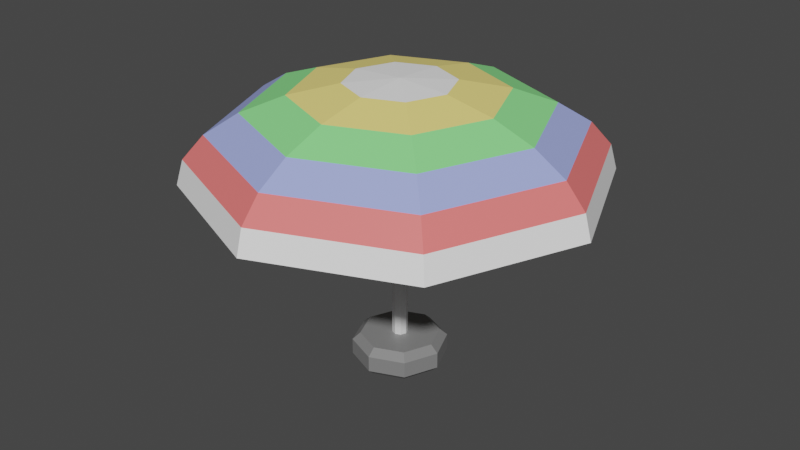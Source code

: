 # Source: plaj_emsiyesi.blend  (saved by Blender 2.82.7; exported with 4.5.12 LTS)
import bpy
from mathutils import Matrix  # noqa: F401  (used for matrix-valued properties, if any)

bpy.ops.wm.read_factory_settings(use_empty=True)
scene = bpy.context.scene
scene.name = 'Scene'

# ---- collections
col_collection = bpy.data.collections.new('Collection'); scene.collection.children.link(col_collection)

# ---- materials (node trees are filled in below, after node groups)
mat_ubuk = bpy.data.materials.new('çubuk')
mat_ubuk.use_transparent_shadow = False
mat_lambert1 = bpy.data.materials.new('lambert1')
mat_lambert1.use_transparent_shadow = False
mat_lambert1.diffuse_color = (0.5, 0.5, 0.5, 1.0)
mat_lambert1.roughness = 0.5528
mat_material_001 = bpy.data.materials.new('Material.001')
mat_material_001.use_transparent_shadow = False
mat_beyaz = bpy.data.materials.new('beyaz')
mat_beyaz.use_transparent_shadow = False
mat_k_rm_z = bpy.data.materials.new('kırmızı')
mat_k_rm_z.use_transparent_shadow = False
mat_mavi = bpy.data.materials.new('mavi')
mat_mavi.use_transparent_shadow = False
mat_ye_il = bpy.data.materials.new('yeşil')
mat_ye_il.use_transparent_shadow = False
mat_sar = bpy.data.materials.new('sarı')
mat_sar.use_transparent_shadow = False

# ---- material node trees
mat_ubuk.use_nodes = True; mat_ubuk.node_tree.nodes.clear()
_N = mat_ubuk.node_tree.nodes; _L = mat_ubuk.node_tree.links
n0 = _N.new('ShaderNodeOutputMaterial'); n0.name = 'Material Output'; n0.location = (300, 300)
n1 = _N.new('ShaderNodeBsdfPrincipled'); n1.name = 'Principled BSDF'; n1.location = (10, 300)
n1.distribution = 'GGX'
n1.subsurface_method = 'BURLEY'
n1.inputs[0].default_value = (1.0, 1.0, 1.0, 1.0)
n1.inputs[1].default_value = 0.3387
n1.inputs[3].default_value = 1.45
n1.inputs[27].default_value = (0.0, 0.0, 0.0, 1.0)
n1.inputs[28].default_value = 1.0
_L.new(n1.outputs[0], n0.inputs[0])
n0.is_active_output = True
mat_lambert1.use_nodes = True; mat_lambert1.node_tree.nodes.clear()
_N = mat_lambert1.node_tree.nodes; _L = mat_lambert1.node_tree.links
n0 = _N.new('ShaderNodeOutputMaterial'); n0.name = 'Material Output'; n0.location = (300, 300)
n1 = _N.new('ShaderNodeBsdfPrincipled'); n1.name = 'Principled BSDF'; n1.location = (10, 300)
n1.distribution = 'GGX'
n1.subsurface_method = 'BURLEY'
n1.inputs[0].default_value = (0.5, 0.5, 0.5, 1.0)
n1.inputs[2].default_value = 0.5528
n1.inputs[3].default_value = 1.45
n1.inputs[27].default_value = (0.0, 0.0, 0.0, 1.0)
n1.inputs[28].default_value = 1.0
n2 = _N.new('ShaderNodeNormalMap'); n2.name = 'Normal Map'; n2.location = (-300, -300)
n2.label = 'Normal/Map'
_L.new(n1.outputs[0], n0.inputs[0])
_L.new(n2.outputs[0], n1.inputs[5])
n0.is_active_output = True
mat_material_001.use_nodes = True; mat_material_001.node_tree.nodes.clear()
_N = mat_material_001.node_tree.nodes; _L = mat_material_001.node_tree.links
n0 = _N.new('ShaderNodeOutputMaterial'); n0.name = 'Material Output'; n0.location = (300, 300)
n1 = _N.new('ShaderNodeBsdfPrincipled'); n1.name = 'Principled BSDF'; n1.location = (10, 300)
n1.distribution = 'GGX'
n1.subsurface_method = 'BURLEY'
n1.inputs[0].default_value = (0.2199, 0.2199, 0.2199, 1.0)
n1.inputs[3].default_value = 1.45
n1.inputs[27].default_value = (0.0, 0.0, 0.0, 1.0)
n1.inputs[28].default_value = 1.0
_L.new(n1.outputs[0], n0.inputs[0])
n0.is_active_output = True
mat_beyaz.use_nodes = True; mat_beyaz.node_tree.nodes.clear()
_N = mat_beyaz.node_tree.nodes; _L = mat_beyaz.node_tree.links
n0 = _N.new('ShaderNodeOutputMaterial'); n0.name = 'Material Output'; n0.location = (300, 300)
n1 = _N.new('ShaderNodeBsdfPrincipled'); n1.name = 'Principled BSDF'; n1.location = (10, 300)
n1.distribution = 'GGX'
n1.subsurface_method = 'BURLEY'
n1.inputs[0].default_value = (1.0, 1.0, 1.0, 1.0)
n1.inputs[3].default_value = 1.45
n1.inputs[27].default_value = (0.0, 0.0, 0.0, 1.0)
n1.inputs[28].default_value = 1.0
_L.new(n1.outputs[0], n0.inputs[0])
n0.is_active_output = True
mat_k_rm_z.use_nodes = True; mat_k_rm_z.node_tree.nodes.clear()
_N = mat_k_rm_z.node_tree.nodes; _L = mat_k_rm_z.node_tree.links
n0 = _N.new('ShaderNodeOutputMaterial'); n0.name = 'Material Output'; n0.location = (300, 300)
n1 = _N.new('ShaderNodeBsdfPrincipled'); n1.name = 'Principled BSDF'; n1.location = (10, 300)
n1.distribution = 'GGX'
n1.subsurface_method = 'BURLEY'
n1.inputs[0].default_value = (1.0, 0.1892, 0.1822, 1.0)
n1.inputs[3].default_value = 1.45
n1.inputs[27].default_value = (0.0, 0.0, 0.0, 1.0)
n1.inputs[28].default_value = 1.0
_L.new(n1.outputs[0], n0.inputs[0])
n0.is_active_output = True
mat_mavi.use_nodes = True; mat_mavi.node_tree.nodes.clear()
_N = mat_mavi.node_tree.nodes; _L = mat_mavi.node_tree.links
n0 = _N.new('ShaderNodeOutputMaterial'); n0.name = 'Material Output'; n0.location = (300, 300)
n1 = _N.new('ShaderNodeBsdfPrincipled'); n1.name = 'Principled BSDF'; n1.location = (10, 300)
n1.distribution = 'GGX'
n1.subsurface_method = 'BURLEY'
n1.inputs[0].default_value = (0.3697, 0.4356, 0.9035, 1.0)
n1.inputs[3].default_value = 1.45
n1.inputs[27].default_value = (0.0, 0.0, 0.0, 1.0)
n1.inputs[28].default_value = 1.0
_L.new(n1.outputs[0], n0.inputs[0])
n0.is_active_output = True
mat_ye_il.use_nodes = True; mat_ye_il.node_tree.nodes.clear()
_N = mat_ye_il.node_tree.nodes; _L = mat_ye_il.node_tree.links
n0 = _N.new('ShaderNodeOutputMaterial'); n0.name = 'Material Output'; n0.location = (300, 300)
n1 = _N.new('ShaderNodeBsdfPrincipled'); n1.name = 'Principled BSDF'; n1.location = (10, 300)
n1.distribution = 'GGX'
n1.subsurface_method = 'BURLEY'
n1.inputs[0].default_value = (0.2733, 0.9035, 0.2747, 1.0)
n1.inputs[3].default_value = 1.45
n1.inputs[27].default_value = (0.0, 0.0, 0.0, 1.0)
n1.inputs[28].default_value = 1.0
_L.new(n1.outputs[0], n0.inputs[0])
n0.is_active_output = True
mat_sar.use_nodes = True; mat_sar.node_tree.nodes.clear()
_N = mat_sar.node_tree.nodes; _L = mat_sar.node_tree.links
n0 = _N.new('ShaderNodeOutputMaterial'); n0.name = 'Material Output'; n0.location = (300, 300)
n1 = _N.new('ShaderNodeBsdfPrincipled'); n1.name = 'Principled BSDF'; n1.location = (10, 300)
n1.distribution = 'GGX'
n1.subsurface_method = 'BURLEY'
n1.inputs[0].default_value = (1.0, 0.8147, 0.2361, 1.0)
n1.inputs[3].default_value = 1.45
n1.inputs[27].default_value = (0.0, 0.0, 0.0, 1.0)
n1.inputs[28].default_value = 1.0
_L.new(n1.outputs[0], n0.inputs[0])
n0.is_active_output = True

# ---- world
world_world = bpy.data.worlds.new('World'); scene.world = world_world
world_world.use_nodes = True; world_world.node_tree.nodes.clear()
_N = world_world.node_tree.nodes; _L = world_world.node_tree.links
n0 = _N.new('ShaderNodeOutputWorld'); n0.name = 'World Output'; n0.location = (300, 300)
n1 = _N.new('ShaderNodeBackground'); n1.name = 'Background'; n1.location = (10, 300)
n1.inputs[0].default_value = (0.05088, 0.05088, 0.05088, 1.0)
_L.new(n1.outputs[0], n0.inputs[0])
n0.is_active_output = True
world_world.color = (0.05088, 0.05088, 0.05088)
world_world.use_sun_shadow = False
world_world.sun_shadow_jitter_overblur = 0.0

# ---- meshes
me_mesh = bpy.data.meshes.new('Mesh')
me_mesh.from_pydata([(0.4598, -1.0, -0.4598), (0.0, -1.0, -0.6503), (-0.4598, -1.0, -0.4598), (-0.6503, -1.0, 0.0), (-0.4598, -1.0, 0.4598), (2.873e-08, -1.0, 0.6503), (0.4598, -1.0, 0.4598), (0.6503, -1.0, 1.436e-08), (0.4598, 1.454, -0.4598), (0.0, 1.454, -0.6503), (-0.4598, 1.454, -0.4598), (-0.6503, 1.454, 0.0), (-0.4598, 1.454, 0.4598), (2.873e-08, 1.454, 0.6503), (0.4598, 1.454, 0.4598), (0.6503, 1.454, 1.436e-08), (0.0, -1.0, 0.0), (0.0, 1.454, 0.0)], [], [(0, 1, 9, 8), (1, 2, 10, 9), (2, 3, 11, 10), (3, 4, 12, 11), (4, 5, 13, 12), (5, 6, 14, 13), (6, 7, 15, 14), (7, 0, 8, 15), (1, 0, 16), (2, 1, 16), (3, 2, 16), (4, 3, 16), (5, 4, 16), (6, 5, 16), (7, 6, 16), (0, 7, 16), (8, 9, 17), (9, 10, 17), (10, 11, 17), (11, 12, 17), (12, 13, 17), (13, 14, 17), (14, 15, 17), (15, 8, 17)])
me_mesh.polygons.foreach_set('use_smooth', [True] * 24)
_k = set([(0, 1), (0, 7), (0, 8), (1, 2), (1, 9), (2, 3), (2, 10), (3, 4), (3, 11), (4, 5), (4, 12), (5, 6), (5, 13), (6, 7), (6, 14), (7, 15), (8, 9), (8, 15), (9, 10), (10, 11), (11, 12), (12, 13), (13, 14), (14, 15)])
me_mesh.attributes.new('sharp_edge', 'BOOLEAN', 'EDGE').data.foreach_set('value', [ (min(e.vertices), max(e.vertices)) in _k for e in me_mesh.edges])
_uv = me_mesh.uv_layers.new(name='map1')
_uv.uv.foreach_set('vector', [0.375, 0.3125, 0.4062, 0.3125, 0.4062, 0.6884, 0.375, 0.6884, 0.4062, 0.3125, 0.4375, 0.3125, 0.4375, 0.6884, 0.4062, 0.6884, 0.4375, 0.3125, 0.4688, 0.3125, 0.4688, 0.6884, 0.4375, 0.6884, 0.4688, 0.3125, 0.5, 0.3125, 0.5, 0.6884, 0.4688, 0.6884, 0.5, 0.3125, 0.5312, 0.3125, 0.5312, 0.6884, 0.5, 0.6884, 0.5312, 0.3125, 0.5625, 0.3125, 0.5625, 0.6884, 0.5312, 0.6884, 0.5625, 0.3125, 0.5938, 0.3125, 0.5938, 0.6884, 0.5625, 0.6884, 0.5938, 0.3125, 0.625, 0.3125, 0.625, 0.6884, 0.5938, 0.6884, 0.5, 1.49e-08, 0.6105, 0.04576, 0.5, 0.15, 0.3895, 0.04576, 0.5, 1.49e-08, 0.5, 0.15, 0.3438, 0.1562, 0.3895, 0.04576, 0.5, 0.15, 0.3895, 0.2667, 0.3438, 0.1562, 0.5, 0.15, 0.5, 0.3125, 0.3895, 0.2667, 0.5, 0.15, 0.6105, 0.2667, 0.5, 0.3125, 0.5, 0.15, 0.6562, 0.1562, 0.6105, 0.2667, 0.5, 0.15, 0.6105, 0.04576, 0.6562, 0.1562, 0.5, 0.15, 0.6105, 0.9542, 0.5, 1.0, 0.5, 0.8375, 0.5, 1.0, 0.3895, 0.9542, 0.5, 0.8375, 0.3895, 0.9542, 0.3438, 0.8438, 0.5, 0.8375, 0.3438, 0.8438, 0.3895, 0.7333, 0.5, 0.8375, 0.3895, 0.7333, 0.5, 0.6875, 0.5, 0.8375, 0.5, 0.6875, 0.6105, 0.7333, 0.5, 0.8375, 0.6105, 0.7333, 0.6562, 0.8438, 0.5, 0.8375, 0.6562, 0.8438, 0.6105, 0.9542, 0.5, 0.8375])
me_mesh.materials.append(mat_ubuk)
me_mesh.use_remesh_fix_poles = True
me_mesh.use_remesh_preserve_attributes = False
me_mesh.use_mirror_vertex_groups = False
me_mesh.update()
me_mesh.normals_split_custom_set([tuple(v) for v in zip(*[iter([0.3827, 0.0, -0.9239, 0.3827, 0.0, -0.9239, 0.3827, 0.0, -0.9239, 0.3827, 0.0, -0.9239, -0.3827, 0.0, -0.9239, -0.3827, 0.0, -0.9239, -0.3827, 0.0, -0.9239, -0.3827, 0.0, -0.9239, -0.9239, 0.0, -0.3827, -0.9239, 0.0, -0.3827, -0.9239, 0.0, -0.3827, -0.9239, 0.0, -0.3827, -0.9239, 0.0, 0.3827, -0.9239, 0.0, 0.3827, -0.9239, 0.0, 0.3827, -0.9239, 0.0, 0.3827, -0.3827, 0.0, 0.9239, -0.3827, 0.0, 0.9239, -0.3827, 0.0, 0.9239, -0.3827, 0.0, 0.9239, 0.3827, 0.0, 0.9239, 0.3827, 0.0, 0.9239, 0.3827, 0.0, 0.9239, 0.3827, 0.0, 0.9239, 0.9239, 0.0, 0.3827, 0.9239, 0.0, 0.3827, 0.9239, 0.0, 0.3827, 0.9239, 0.0, 0.3827, 0.9239, 0.0, -0.3827, 0.9239, 0.0, -0.3827, 0.9239, 0.0, -0.3827, 0.9239, 0.0, -0.3827, 0.0, -1.0, 0.0, 0.0, -1.0, 0.0, 0.0, -1.0, 8.995e-10, 0.0, -1.0, 0.0, 0.0, -1.0, 0.0, 0.0, -1.0, 8.995e-10, 0.0, -1.0, 0.0, 0.0, -1.0, 0.0, 0.0, -1.0, 8.995e-10, 0.0, -1.0, 0.0, 0.0, -1.0, 0.0, 0.0, -1.0, 8.995e-10, 0.0, -1.0, 3.598e-09, 0.0, -1.0, 0.0, 0.0, -1.0, 8.995e-10, 0.0, -1.0, 3.598e-09, 0.0, -1.0, 3.598e-09, 0.0, -1.0, 8.995e-10, 0.0, -1.0, 0.0, 0.0, -1.0, 3.598e-09, 0.0, -1.0, 8.995e-10, 0.0, -1.0, 0.0, 0.0, -1.0, 0.0, 0.0, -1.0, 8.995e-10, 0.0, 1.0, -1.993e-07, 0.0, 1.0, 0.0, 0.0, 1.0, 3.492e-08, 0.0, 1.0, 0.0, 0.0, 1.0, 0.0, 0.0, 1.0, 3.492e-08, 0.0, 1.0, 0.0, 0.0, 1.0, 0.0, 0.0, 1.0, 3.492e-08, 0.0, 1.0, 0.0, 0.0, 1.0, 1.397e-07, 0.0, 1.0, 3.492e-08, 0.0, 1.0, 1.397e-07, 0.0, 1.0, 1.397e-07, 0.0, 1.0, 3.492e-08, 0.0, 1.0, 1.397e-07, 0.0, 1.0, 1.993e-07, 0.0, 1.0, 3.492e-08, 0.0, 1.0, 1.993e-07, 0.0, 1.0, 3.619e-14, 0.0, 1.0, 3.492e-08, 0.0, 1.0, 3.619e-14, 0.0, 1.0, -1.993e-07, 0.0, 1.0, 3.492e-08])] * 3)])
me_mesh_001 = bpy.data.meshes.new('Mesh.001')
me_mesh_001.from_pydata([(0.0, -1.0, 0.0), (0.0, 1.0, 0.0), (0.7071, 0.5001, -0.7071), (0.5903, 1.0, -0.5903), (0.0, 0.5001, -1.0), (0.0, 1.0, -0.8348), (-0.7071, 0.5001, -0.7071), (-0.5903, 1.0, -0.5903), (-1.0, 0.5001, 0.0), (-0.8348, 1.0, 0.0), (-0.7071, 0.5001, 0.7071), (-0.5903, 1.0, 0.5903), (0.0, 0.5001, 1.0), (9.704e-09, 1.0, 0.8348), (0.7071, 0.5001, 0.7071), (0.5903, 1.0, 0.5903), (1.0, 0.5001, 0.0), (0.8348, 1.0, 9.704e-09), (0.6195, -1.0, -0.6195), (0.7071, -0.625, -0.7071), (0.0, -1.0, -0.8761), (0.0, -0.625, -1.0), (-0.6195, -1.0, -0.6195), (-0.7071, -0.625, -0.7071), (-0.8761, -1.0, 0.0), (-1.0, -0.625, 0.0), (-0.6195, -1.0, 0.6195), (-0.7071, -0.625, 0.7071), (0.0, -1.0, 0.8761), (0.0, -0.625, 1.0), (0.6195, -1.0, 0.6195), (0.7071, -0.625, 0.7071), (0.8761, -1.0, 0.0), (1.0, -0.625, 0.0)], [], [(2, 3, 17, 16), (3, 2, 4, 5), (5, 4, 6, 7), (7, 6, 8, 9), (9, 8, 10, 11), (11, 10, 12, 13), (13, 12, 14, 15), (15, 14, 16, 17), (3, 5, 1), (5, 7, 1), (7, 9, 1), (9, 11, 1), (11, 13, 1), (13, 15, 1), (15, 17, 1), (17, 3, 1), (18, 19, 33, 32), (19, 18, 20, 21), (21, 20, 22, 23), (23, 22, 24, 25), (25, 24, 26, 27), (27, 26, 28, 29), (29, 28, 30, 31), (31, 30, 32, 33), (20, 18, 0), (22, 20, 0), (24, 22, 0), (26, 24, 0), (28, 26, 0), (30, 28, 0), (32, 30, 0), (18, 32, 0), (19, 21, 4, 2), (21, 23, 6, 4), (23, 25, 8, 6), (25, 27, 10, 8), (27, 29, 12, 10), (29, 31, 14, 12), (31, 33, 16, 14), (33, 19, 2, 16)])
me_mesh_001.polygons.foreach_set('use_smooth', [True] * 40)
me_mesh_001.polygons.foreach_set('material_index', [1, 1, 1, 1, 1, 1, 1, 1, 1, 1, 1, 1, 1, 1, 1, 1, 1, 1, 1, 1, 1, 1, 1, 1, 1, 1, 1, 1, 1, 1, 1, 1, 1, 1, 1, 1, 1, 1, 1, 1])
_k = set([(2, 3), (2, 4), (2, 16), (2, 19), (3, 5), (3, 17), (4, 5), (4, 6), (4, 21), (5, 7), (6, 7), (6, 8), (6, 23), (7, 9), (8, 9), (8, 10), (8, 25), (9, 11), (10, 11), (10, 12), (10, 27), (11, 13), (12, 13), (12, 14), (12, 29), (13, 15), (14, 15), (14, 16), (14, 31), (15, 17), (16, 17), (16, 33), (18, 19), (18, 20), (18, 32), (19, 21), (19, 33), (20, 21), (20, 22), (21, 23), (22, 23), (22, 24), (23, 25), (24, 25), (24, 26), (25, 27), (26, 27), (26, 28), (27, 29), (28, 29), (28, 30), (29, 31), (30, 31), (30, 32), (31, 33), (32, 33)])
me_mesh_001.attributes.new('sharp_edge', 'BOOLEAN', 'EDGE').data.foreach_set('value', [ (min(e.vertices), max(e.vertices)) in _k for e in me_mesh_001.edges])
_uv = me_mesh_001.uv_layers.new(name='map1')
_uv.uv.foreach_set('vector', [0.625, 0.5945, 0.6224, 0.6884, 0.5963, 0.6884, 0.5938, 0.5945, 0.3776, 0.6884, 0.375, 0.5945, 0.4062, 0.5945, 0.4037, 0.6884, 0.4088, 0.6884, 0.4062, 0.5945, 0.4375, 0.5945, 0.4349, 0.6884, 0.4401, 0.6884, 0.4375, 0.5945, 0.4688, 0.5945, 0.4662, 0.6884, 0.4713, 0.6884, 0.4688, 0.5945, 0.5, 0.5945, 0.4974, 0.6884, 0.5026, 0.6884, 0.5, 0.5945, 0.5312, 0.5945, 0.5287, 0.6884, 0.5338, 0.6884, 0.5312, 0.5945, 0.5625, 0.5945, 0.5599, 0.6884, 0.5651, 0.6884, 0.5625, 0.5945, 0.5938, 0.5945, 0.5912, 0.6884, 0.5922, 0.935, 0.5, 0.9732, 0.5, 0.8375, 0.5, 0.9732, 0.4078, 0.935, 0.5, 0.8375, 0.4078, 0.935, 0.3696, 0.8427, 0.5, 0.8375, 0.3696, 0.8427, 0.4078, 0.7505, 0.5, 0.8375, 0.4078, 0.7505, 0.5, 0.7123, 0.5, 0.8375, 0.5, 0.7123, 0.5922, 0.7505, 0.5, 0.8375, 0.5922, 0.7505, 0.6304, 0.8427, 0.5, 0.8375, 0.6304, 0.8427, 0.5922, 0.935, 0.5, 0.8375, 0.5968, 0.05868, 0.6105, 0.04576, 0.6562, 0.1562, 0.6369, 0.1555, 0.6105, 0.04576, 0.5968, 0.05868, 0.5, 0.01858, 0.5, 1.49e-08, 0.5, 1.49e-08, 0.5, 0.01858, 0.4032, 0.05868, 0.3895, 0.04576, 0.3895, 0.04576, 0.4032, 0.05868, 0.3631, 0.1555, 0.3438, 0.1562, 0.3438, 0.1562, 0.3631, 0.1555, 0.4032, 0.2523, 0.3895, 0.2667, 0.3895, 0.2667, 0.4032, 0.2523, 0.5, 0.2924, 0.5, 0.3125, 0.5, 0.3125, 0.5, 0.2924, 0.5968, 0.2523, 0.6105, 0.2667, 0.6105, 0.2667, 0.5968, 0.2523, 0.6369, 0.1555, 0.6562, 0.1562, 0.5, 0.01858, 0.5968, 0.05868, 0.5, 0.15, 0.4032, 0.05868, 0.5, 0.01858, 0.5, 0.15, 0.3631, 0.1555, 0.4032, 0.05868, 0.5, 0.15, 0.4032, 0.2523, 0.3631, 0.1555, 0.5, 0.15, 0.5, 0.2924, 0.4032, 0.2523, 0.5, 0.15, 0.5968, 0.2523, 0.5, 0.2924, 0.5, 0.15, 0.6369, 0.1555, 0.5968, 0.2523, 0.5, 0.15, 0.5968, 0.05868, 0.6369, 0.1555, 0.5, 0.15, 0.375, 0.383, 0.4062, 0.383, 0.4062, 0.5945, 0.375, 0.5945, 0.4062, 0.383, 0.4375, 0.383, 0.4375, 0.5945, 0.4062, 0.5945, 0.4375, 0.383, 0.4688, 0.383, 0.4688, 0.5945, 0.4375, 0.5945, 0.4688, 0.383, 0.5, 0.383, 0.5, 0.5945, 0.4688, 0.5945, 0.5, 0.383, 0.5312, 0.383, 0.5312, 0.5945, 0.5, 0.5945, 0.5312, 0.383, 0.5625, 0.383, 0.5625, 0.5945, 0.5312, 0.5945, 0.5625, 0.383, 0.5938, 0.383, 0.5938, 0.5945, 0.5625, 0.5945, 0.5938, 0.383, 0.625, 0.383, 0.625, 0.5945, 0.5938, 0.5945])
me_mesh_001.materials.append(mat_lambert1)
me_mesh_001.materials.append(mat_material_001)
me_mesh_001.use_remesh_fix_poles = True
me_mesh_001.use_remesh_preserve_attributes = False
me_mesh_001.use_mirror_vertex_groups = False
me_mesh_001.update()
me_mesh_001.normals_split_custom_set([tuple(v) for v in zip(*[iter([0.8836, 0.2919, -0.366, 0.8836, 0.2919, -0.366, 0.8836, 0.2919, -0.366, 0.8836, 0.2919, -0.366, 0.366, 0.2919, -0.8836, 0.366, 0.2919, -0.8836, 0.366, 0.2919, -0.8836, 0.366, 0.2919, -0.8836, -0.366, 0.2919, -0.8836, -0.366, 0.2919, -0.8836, -0.366, 0.2919, -0.8836, -0.366, 0.2919, -0.8836, -0.8836, 0.2919, -0.366, -0.8836, 0.2919, -0.366, -0.8836, 0.2919, -0.366, -0.8836, 0.2919, -0.366, -0.8836, 0.2919, 0.366, -0.8836, 0.2919, 0.366, -0.8836, 0.2919, 0.366, -0.8836, 0.2919, 0.366, -0.366, 0.2919, 0.8836, -0.366, 0.2919, 0.8836, -0.366, 0.2919, 0.8836, -0.366, 0.2919, 0.8836, 0.366, 0.2919, 0.8836, 0.366, 0.2919, 0.8836, 0.366, 0.2919, 0.8836, 0.366, 0.2919, 0.8836, 0.8836, 0.2919, 0.366, 0.8836, 0.2919, 0.366, 0.8836, 0.2919, 0.366, 0.8836, 0.2919, 0.366, 0.0, 1.0, 0.0, 0.0, 1.0, 0.0, 0.0, 1.0, 4.923e-09, 0.0, 1.0, 0.0, 0.0, 1.0, 0.0, 0.0, 1.0, 4.923e-09, 0.0, 1.0, 0.0, 0.0, 1.0, 0.0, 0.0, 1.0, 4.923e-09, 0.0, 1.0, 0.0, 0.0, 1.0, 1.969e-08, 0.0, 1.0, 4.923e-09, 0.0, 1.0, 1.969e-08, 0.0, 1.0, 1.969e-08, 0.0, 1.0, 4.923e-09, 0.0, 1.0, 1.969e-08, 0.0, 1.0, 0.0, 0.0, 1.0, 4.923e-09, 0.0, 1.0, 0.0, 0.0, 1.0, 0.0, 0.0, 1.0, 4.923e-09, 0.0, 1.0, 0.0, 0.0, 1.0, 0.0, 0.0, 1.0, 4.923e-09, 0.8836, -0.2919, -0.366, 0.8836, -0.2919, -0.366, 0.8836, -0.2919, -0.366, 0.8836, -0.2919, -0.366, 0.366, -0.2919, -0.8836, 0.366, -0.2919, -0.8836, 0.366, -0.2919, -0.8836, 0.366, -0.2919, -0.8836, -0.366, -0.2919, -0.8836, -0.366, -0.2919, -0.8836, -0.366, -0.2919, -0.8836, -0.366, -0.2919, -0.8836, -0.8836, -0.2919, -0.366, -0.8836, -0.2919, -0.366, -0.8836, -0.2919, -0.366, -0.8836, -0.2919, -0.366, -0.8836, -0.2919, 0.366, -0.8836, -0.2919, 0.366, -0.8836, -0.2919, 0.366, -0.8836, -0.2919, 0.366, -0.366, -0.2919, 0.8836, -0.366, -0.2919, 0.8836, -0.366, -0.2919, 0.8836, -0.366, -0.2919, 0.8836, 0.366, -0.2919, 0.8836, 0.366, -0.2919, 0.8836, 0.366, -0.2919, 0.8836, 0.366, -0.2919, 0.8836, 0.8836, -0.2919, 0.366, 0.8836, -0.2919, 0.366, 0.8836, -0.2919, 0.366, 0.8836, -0.2919, 0.366, 0.0, -1.0, 0.0, 0.0, -1.0, 0.0, 0.0, -1.0, 0.0, 0.0, -1.0, 0.0, 0.0, -1.0, 0.0, 0.0, -1.0, 0.0, 0.0, -1.0, 0.0, 0.0, -1.0, 0.0, 0.0, -1.0, 0.0, 0.0, -1.0, 0.0, 0.0, -1.0, 0.0, 0.0, -1.0, 0.0, 0.0, -1.0, 0.0, 0.0, -1.0, 0.0, 0.0, -1.0, 0.0, 0.0, -1.0, 0.0, 0.0, -1.0, 0.0, 0.0, -1.0, 0.0, 0.0, -1.0, 0.0, 0.0, -1.0, 0.0, 0.0, -1.0, 0.0, 0.0, -1.0, 0.0, 0.0, -1.0, 0.0, 0.0, -1.0, 0.0, 0.3827, 0.0, -0.9239, 0.3827, 0.0, -0.9239, 0.3827, 0.0, -0.9239, 0.3827, 0.0, -0.9239, -0.3827, 0.0, -0.9239, -0.3827, 0.0, -0.9239, -0.3827, 0.0, -0.9239, -0.3827, 0.0, -0.9239, -0.9239, 0.0, -0.3827, -0.9239, 0.0, -0.3827, -0.9239, 0.0, -0.3827, -0.9239, 0.0, -0.3827, -0.9239, 0.0, 0.3827, -0.9239, 0.0, 0.3827, -0.9239, 0.0, 0.3827, -0.9239, 0.0, 0.3827, -0.3827, 0.0, 0.9239, -0.3827, 0.0, 0.9239, -0.3827, 0.0, 0.9239, -0.3827, 0.0, 0.9239, 0.3827, 0.0, 0.9239, 0.3827, 0.0, 0.9239, 0.3827, 0.0, 0.9239, 0.3827, 0.0, 0.9239, 0.9239, 0.0, 0.3827, 0.9239, 0.0, 0.3827, 0.9239, 0.0, 0.3827, 0.9239, 0.0, 0.3827, 0.9239, 0.0, -0.3827, 0.9239, 0.0, -0.3827, 0.9239, 0.0, -0.3827, 0.9239, 0.0, -0.3827])] * 3)])
me_mesh_002 = bpy.data.meshes.new('Mesh.002')
me_mesh_002.from_pydata([(0.7071, 3.725e-09, -0.7071), (0.0, 3.725e-09, -1.0), (-0.7071, 3.725e-09, -0.7071), (-1.0, 3.725e-09, 0.0), (-0.7071, 3.725e-09, 0.7071), (0.0, 3.725e-09, 1.0), (0.7071, 3.725e-09, 0.7071), (1.0, 3.725e-09, 0.0), (0.683, 0.2588, -0.683), (0.0, 0.2588, -0.9659), (-0.683, 0.2588, -0.683), (-0.9659, 0.2588, 0.0), (-0.683, 0.2588, 0.683), (0.0, 0.2588, 0.9659), (0.683, 0.2588, 0.683), (0.9659, 0.2588, 0.0), (0.6124, 0.5, -0.6124), (0.0, 0.5, -0.866), (-0.6124, 0.5, -0.6124), (-0.866, 0.5, 0.0), (-0.6124, 0.5, 0.6124), (0.0, 0.5, 0.866), (0.6124, 0.5, 0.6124), (0.866, 0.5, 0.0), (0.5, 0.7071, -0.5), (0.0, 0.7071, -0.7071), (-0.5, 0.7071, -0.5), (-0.7071, 0.7071, 0.0), (-0.5, 0.7071, 0.5), (0.0, 0.7071, 0.7071), (0.5, 0.7071, 0.5), (0.7071, 0.7071, 0.0), (0.3536, 0.866, -0.3536), (0.0, 0.866, -0.5), (-0.3536, 0.866, -0.3536), (-0.5, 0.866, 0.0), (-0.3536, 0.866, 0.3536), (0.0, 0.866, 0.5), (0.3536, 0.866, 0.3536), (0.5, 0.866, 0.0), (0.183, 0.9659, -0.183), (0.0, 0.9659, -0.2588), (-0.183, 0.9659, -0.183), (-0.2588, 0.9659, 0.0), (-0.183, 0.9659, 0.183), (0.0, 0.9659, 0.2588), (0.183, 0.9659, 0.183), (0.2588, 0.9659, 0.0), (0.0, 1.0, 0.0)], [], [(0, 1, 9, 8), (1, 2, 10, 9), (2, 3, 11, 10), (3, 4, 12, 11), (4, 5, 13, 12), (5, 6, 14, 13), (6, 7, 15, 14), (7, 0, 8, 15), (8, 9, 17, 16), (9, 10, 18, 17), (10, 11, 19, 18), (11, 12, 20, 19), (12, 13, 21, 20), (13, 14, 22, 21), (14, 15, 23, 22), (15, 8, 16, 23), (16, 17, 25, 24), (17, 18, 26, 25), (18, 19, 27, 26), (19, 20, 28, 27), (20, 21, 29, 28), (21, 22, 30, 29), (22, 23, 31, 30), (23, 16, 24, 31), (24, 25, 33, 32), (25, 26, 34, 33), (26, 27, 35, 34), (27, 28, 36, 35), (28, 29, 37, 36), (29, 30, 38, 37), (30, 31, 39, 38), (31, 24, 32, 39), (32, 33, 41, 40), (33, 34, 42, 41), (34, 35, 43, 42), (35, 36, 44, 43), (36, 37, 45, 44), (37, 38, 46, 45), (38, 39, 47, 46), (39, 32, 40, 47), (40, 41, 48), (41, 42, 48), (42, 43, 48), (43, 44, 48), (44, 45, 48), (45, 46, 48), (46, 47, 48), (47, 40, 48)])
me_mesh_002.polygons.foreach_set('material_index', [0, 0, 0, 0, 0, 0, 0, 0, 1, 1, 1, 1, 1, 1, 1, 1, 2, 2, 2, 2, 2, 2, 2, 2, 3, 3, 3, 3, 3, 3, 3, 3, 4, 4, 4, 4, 4, 4, 4, 4, 0, 0, 0, 0, 0, 0, 0, 0])
_k = set([(0, 8), (1, 9), (2, 10), (3, 11), (4, 12), (5, 13), (6, 14), (7, 15), (8, 9), (8, 15), (8, 16), (9, 10), (9, 17), (10, 11), (10, 18), (11, 12), (11, 19), (12, 13), (12, 20), (13, 14), (13, 21), (14, 15), (14, 22), (15, 23), (16, 17), (16, 23), (16, 24), (17, 18), (17, 25), (18, 19), (18, 26), (19, 20), (19, 27), (20, 21), (20, 28), (21, 22), (21, 29), (22, 23), (22, 30), (23, 31), (24, 25), (24, 31), (24, 32), (25, 26), (25, 33), (26, 27), (26, 34), (27, 28), (27, 35), (28, 29), (28, 36), (29, 30), (29, 37), (30, 31), (30, 38), (31, 39), (32, 33), (32, 39), (32, 40), (33, 34), (33, 41), (34, 35), (34, 42), (35, 36), (35, 43), (36, 37), (36, 44), (37, 38), (37, 45), (38, 39), (38, 46), (39, 47), (40, 41), (40, 47), (40, 48), (41, 42), (41, 48), (42, 43), (42, 48), (43, 44), (43, 48), (44, 45), (44, 48), (45, 46), (45, 48), (46, 47), (46, 48), (47, 48)])
me_mesh_002.attributes.new('sharp_edge', 'BOOLEAN', 'EDGE').data.foreach_set('value', [ (min(e.vertices), max(e.vertices)) in _k for e in me_mesh_002.edges])
_uv = me_mesh_002.uv_layers.new(name='map1')
_uv.uv.foreach_set('vector', [0.0, 0.5, 0.125, 0.5, 0.125, 0.5833, 0.0, 0.5833, 0.125, 0.5, 0.25, 0.5, 0.25, 0.5833, 0.125, 0.5833, 0.25, 0.5, 0.375, 0.5, 0.375, 0.5833, 0.25, 0.5833, 0.375, 0.5, 0.5, 0.5, 0.5, 0.5833, 0.375, 0.5833, 0.5, 0.5, 0.625, 0.5, 0.625, 0.5833, 0.5, 0.5833, 0.625, 0.5, 0.75, 0.5, 0.75, 0.5833, 0.625, 0.5833, 0.75, 0.5, 0.875, 0.5, 0.875, 0.5833, 0.75, 0.5833, 0.875, 0.5, 1.0, 0.5, 1.0, 0.5833, 0.875, 0.5833, 0.0, 0.5833, 0.125, 0.5833, 0.125, 0.6667, 0.0, 0.6667, 0.125, 0.5833, 0.25, 0.5833, 0.25, 0.6667, 0.125, 0.6667, 0.25, 0.5833, 0.375, 0.5833, 0.375, 0.6667, 0.25, 0.6667, 0.375, 0.5833, 0.5, 0.5833, 0.5, 0.6667, 0.375, 0.6667, 0.5, 0.5833, 0.625, 0.5833, 0.625, 0.6667, 0.5, 0.6667, 0.625, 0.5833, 0.75, 0.5833, 0.75, 0.6667, 0.625, 0.6667, 0.75, 0.5833, 0.875, 0.5833, 0.875, 0.6667, 0.75, 0.6667, 0.875, 0.5833, 1.0, 0.5833, 1.0, 0.6667, 0.875, 0.6667, 0.0, 0.6667, 0.125, 0.6667, 0.125, 0.75, 0.0, 0.75, 0.125, 0.6667, 0.25, 0.6667, 0.25, 0.75, 0.125, 0.75, 0.25, 0.6667, 0.375, 0.6667, 0.375, 0.75, 0.25, 0.75, 0.375, 0.6667, 0.5, 0.6667, 0.5, 0.75, 0.375, 0.75, 0.5, 0.6667, 0.625, 0.6667, 0.625, 0.75, 0.5, 0.75, 0.625, 0.6667, 0.75, 0.6667, 0.75, 0.75, 0.625, 0.75, 0.75, 0.6667, 0.875, 0.6667, 0.875, 0.75, 0.75, 0.75, 0.875, 0.6667, 1.0, 0.6667, 1.0, 0.75, 0.875, 0.75, 0.0, 0.75, 0.125, 0.75, 0.125, 0.8333, 0.0, 0.8333, 0.125, 0.75, 0.25, 0.75, 0.25, 0.8333, 0.125, 0.8333, 0.25, 0.75, 0.375, 0.75, 0.375, 0.8333, 0.25, 0.8333, 0.375, 0.75, 0.5, 0.75, 0.5, 0.8333, 0.375, 0.8333, 0.5, 0.75, 0.625, 0.75, 0.625, 0.8333, 0.5, 0.8333, 0.625, 0.75, 0.75, 0.75, 0.75, 0.8333, 0.625, 0.8333, 0.75, 0.75, 0.875, 0.75, 0.875, 0.8333, 0.75, 0.8333, 0.875, 0.75, 1.0, 0.75, 1.0, 0.8333, 0.875, 0.8333, 0.0, 0.8333, 0.125, 0.8333, 0.125, 0.9167, 0.0, 0.9167, 0.125, 0.8333, 0.25, 0.8333, 0.25, 0.9167, 0.125, 0.9167, 0.25, 0.8333, 0.375, 0.8333, 0.375, 0.9167, 0.25, 0.9167, 0.375, 0.8333, 0.5, 0.8333, 0.5, 0.9167, 0.375, 0.9167, 0.5, 0.8333, 0.625, 0.8333, 0.625, 0.9167, 0.5, 0.9167, 0.625, 0.8333, 0.75, 0.8333, 0.75, 0.9167, 0.625, 0.9167, 0.75, 0.8333, 0.875, 0.8333, 0.875, 0.9167, 0.75, 0.9167, 0.875, 0.8333, 1.0, 0.8333, 1.0, 0.9167, 0.875, 0.9167, 0.0, 0.9167, 0.125, 0.9167, 0.0625, 1.0, 0.125, 0.9167, 0.25, 0.9167, 0.1875, 1.0, 0.25, 0.9167, 0.375, 0.9167, 0.3125, 1.0, 0.375, 0.9167, 0.5, 0.9167, 0.4375, 1.0, 0.5, 0.9167, 0.625, 0.9167, 0.5625, 1.0, 0.625, 0.9167, 0.75, 0.9167, 0.6875, 1.0, 0.75, 0.9167, 0.875, 0.9167, 0.8125, 1.0, 0.875, 0.9167, 1.0, 0.9167, 0.9375, 1.0])
me_mesh_002.materials.append(mat_beyaz)
me_mesh_002.materials.append(mat_k_rm_z)
me_mesh_002.materials.append(mat_mavi)
me_mesh_002.materials.append(mat_ye_il)
me_mesh_002.materials.append(mat_sar)
me_mesh_002.use_remesh_fix_poles = True
me_mesh_002.use_remesh_preserve_attributes = False
me_mesh_002.use_mirror_vertex_groups = False
me_mesh_002.update()
me_mesh_002.normals_split_custom_set([tuple(v) for v in zip(*[iter([0.3799, 0.1207, -0.9171, 0.3799, 0.1207, -0.9171, 0.3799, 0.1207, -0.9171, 0.3799, 0.1207, -0.9171, -0.3799, 0.1207, -0.9171, -0.3799, 0.1207, -0.9171, -0.3799, 0.1207, -0.9171, -0.3799, 0.1207, -0.9171, -0.9171, 0.1207, -0.3799, -0.9171, 0.1207, -0.3799, -0.9171, 0.1207, -0.3799, -0.9171, 0.1207, -0.3799, -0.9171, 0.1207, 0.3799, -0.9171, 0.1207, 0.3799, -0.9171, 0.1207, 0.3799, -0.9171, 0.1207, 0.3799, -0.3799, 0.1207, 0.9171, -0.3799, 0.1207, 0.9171, -0.3799, 0.1207, 0.9171, -0.3799, 0.1207, 0.9171, 0.3799, 0.1207, 0.9171, 0.3799, 0.1207, 0.9171, 0.3799, 0.1207, 0.9171, 0.3799, 0.1207, 0.9171, 0.9171, 0.1207, 0.3799, 0.9171, 0.1207, 0.3799, 0.9171, 0.1207, 0.3799, 0.9171, 0.1207, 0.3799, 0.9171, 0.1207, -0.3799, 0.9171, 0.1207, -0.3799, 0.9171, 0.1207, -0.3799, 0.9171, 0.1207, -0.3799, 0.3574, 0.3574, -0.8629, 0.3574, 0.3574, -0.8629, 0.3574, 0.3574, -0.8629, 0.3574, 0.3574, -0.8629, -0.3574, 0.3574, -0.8629, -0.3574, 0.3574, -0.8629, -0.3574, 0.3574, -0.8629, -0.3574, 0.3574, -0.8629, -0.8629, 0.3574, -0.3574, -0.8629, 0.3574, -0.3574, -0.8629, 0.3574, -0.3574, -0.8629, 0.3574, -0.3574, -0.8629, 0.3574, 0.3574, -0.8629, 0.3574, 0.3574, -0.8629, 0.3574, 0.3574, -0.8629, 0.3574, 0.3574, -0.3574, 0.3574, 0.8629, -0.3574, 0.3574, 0.8629, -0.3574, 0.3574, 0.8629, -0.3574, 0.3574, 0.8629, 0.3574, 0.3574, 0.8629, 0.3574, 0.3574, 0.8629, 0.3574, 0.3574, 0.8629, 0.3574, 0.3574, 0.8629, 0.8629, 0.3574, 0.3574, 0.8629, 0.3574, 0.3574, 0.8629, 0.3574, 0.3574, 0.8629, 0.3574, 0.3574, 0.8629, 0.3574, -0.3574, 0.8629, 0.3574, -0.3574, 0.8629, 0.3574, -0.3574, 0.8629, 0.3574, -0.3574, 0.3122, 0.5783, -0.7537, 0.3122, 0.5783, -0.7537, 0.3122, 0.5783, -0.7537, 0.3122, 0.5783, -0.7537, -0.3122, 0.5783, -0.7537, -0.3122, 0.5783, -0.7537, -0.3122, 0.5783, -0.7537, -0.3122, 0.5783, -0.7537, -0.7537, 0.5783, -0.3122, -0.7537, 0.5783, -0.3122, -0.7537, 0.5783, -0.3122, -0.7537, 0.5783, -0.3122, -0.7537, 0.5783, 0.3122, -0.7537, 0.5783, 0.3122, -0.7537, 0.5783, 0.3122, -0.7537, 0.5783, 0.3122, -0.3122, 0.5783, 0.7537, -0.3122, 0.5783, 0.7537, -0.3122, 0.5783, 0.7537, -0.3122, 0.5783, 0.7537, 0.3122, 0.5783, 0.7537, 0.3122, 0.5783, 0.7537, 0.3122, 0.5783, 0.7537, 0.3122, 0.5783, 0.7537, 0.7537, 0.5783, 0.3122, 0.7537, 0.5783, 0.3122, 0.7537, 0.5783, 0.3122, 0.7537, 0.5783, 0.3122, 0.7537, 0.5783, -0.3122, 0.7537, 0.5783, -0.3122, 0.7537, 0.5783, -0.3122, 0.7537, 0.5783, -0.3122, 0.2445, 0.7693, -0.5903, 0.2445, 0.7693, -0.5903, 0.2445, 0.7693, -0.5903, 0.2445, 0.7693, -0.5903, -0.2445, 0.7693, -0.5903, -0.2445, 0.7693, -0.5903, -0.2445, 0.7693, -0.5903, -0.2445, 0.7693, -0.5903, -0.5903, 0.7693, -0.2445, -0.5903, 0.7693, -0.2445, -0.5903, 0.7693, -0.2445, -0.5903, 0.7693, -0.2445, -0.5903, 0.7693, 0.2445, -0.5903, 0.7693, 0.2445, -0.5903, 0.7693, 0.2445, -0.5903, 0.7693, 0.2445, -0.2445, 0.7693, 0.5903, -0.2445, 0.7693, 0.5903, -0.2445, 0.7693, 0.5903, -0.2445, 0.7693, 0.5903, 0.2445, 0.7693, 0.5903, 0.2445, 0.7693, 0.5903, 0.2445, 0.7693, 0.5903, 0.2445, 0.7693, 0.5903, 0.5903, 0.7693, 0.2445, 0.5903, 0.7693, 0.2445, 0.5903, 0.7693, 0.2445, 0.5903, 0.7693, 0.2445, 0.5903, 0.7693, -0.2445, 0.5903, 0.7693, -0.2445, 0.5903, 0.7693, -0.2445, 0.5903, 0.7693, -0.2445, 0.1566, 0.9125, -0.378, 0.1566, 0.9125, -0.378, 0.1566, 0.9125, -0.378, 0.1566, 0.9125, -0.378, -0.1566, 0.9125, -0.378, -0.1566, 0.9125, -0.378, -0.1566, 0.9125, -0.378, -0.1566, 0.9125, -0.378, -0.378, 0.9125, -0.1566, -0.378, 0.9125, -0.1566, -0.378, 0.9125, -0.1566, -0.378, 0.9125, -0.1566, -0.378, 0.9125, 0.1566, -0.378, 0.9125, 0.1566, -0.378, 0.9125, 0.1566, -0.378, 0.9125, 0.1566, -0.1566, 0.9125, 0.378, -0.1566, 0.9125, 0.378, -0.1566, 0.9125, 0.378, -0.1566, 0.9125, 0.378, 0.1566, 0.9125, 0.378, 0.1566, 0.9125, 0.378, 0.1566, 0.9125, 0.378, 0.1566, 0.9125, 0.378, 0.378, 0.9125, 0.1566, 0.378, 0.9125, 0.1566, 0.378, 0.9125, 0.1566, 0.378, 0.9125, 0.1566, 0.378, 0.9125, -0.1566, 0.378, 0.9125, -0.1566, 0.378, 0.9125, -0.1566, 0.378, 0.9125, -0.1566, 0.05399, 0.99, -0.1303, 0.05399, 0.99, -0.1303, 0.05399, 0.99, -0.1303, -0.05399, 0.99, -0.1303, -0.05399, 0.99, -0.1303, -0.05399, 0.99, -0.1303, -0.1303, 0.99, -0.05399, -0.1303, 0.99, -0.05399, -0.1303, 0.99, -0.05399, -0.1303, 0.99, 0.05399, -0.1303, 0.99, 0.05399, -0.1303, 0.99, 0.05399, -0.05399, 0.99, 0.1303, -0.05399, 0.99, 0.1303, -0.05399, 0.99, 0.1303, 0.05399, 0.99, 0.1303, 0.05399, 0.99, 0.1303, 0.05399, 0.99, 0.1303, 0.1303, 0.99, 0.05399, 0.1303, 0.99, 0.05399, 0.1303, 0.99, 0.05399, 0.1303, 0.99, -0.05399, 0.1303, 0.99, -0.05399, 0.1303, 0.99, -0.05399])] * 3)])

# ---- objects
ob_pcylinder1 = bpy.data.objects.new('pCylinder1', me_mesh)
ob_pcylinder2 = bpy.data.objects.new('pCylinder2', me_mesh_001)
ob_psphere1 = bpy.data.objects.new('pSphere1', me_mesh_002)

# ---- transforms, parenting, visibility, modifiers, constraints
ob_pcylinder1.location = (0.0, 0.0, 0.1977)
ob_pcylinder1.rotation_euler = (1.571, -0.0, 0.0)
ob_pcylinder1.scale = (0.1057, 0.9691, 0.1057)
ob_pcylinder1.color = (0.8, 0.8, 0.8, 1.0)
ob_pcylinder1.lineart.crease_threshold = 0.0
ob_pcylinder2.location = (0.0, 0.0, -0.8425)
ob_pcylinder2.rotation_euler = (1.571, -0.0, 0.0)
ob_pcylinder2.scale = (0.4184, 0.1277, 0.4184)
ob_pcylinder2.color = (0.8, 0.8, 0.8, 1.0)
ob_pcylinder2.lineart.crease_threshold = 0.0
ob_psphere1.location = (0.0, 0.0, 0.7705)
ob_psphere1.rotation_euler = (1.571, -0.0, 0.0)
ob_psphere1.scale = (1.802, 0.8509, 1.802)
ob_psphere1.color = (0.8, 0.8, 0.8, 1.0)
ob_psphere1.lineart.crease_threshold = 0.0
_m = ob_psphere1.modifiers.new('Solidify', 'SOLIDIFY')
_m.nonmanifold_merge_threshold = 0.0003

# ---- collection membership
col_collection.objects.link(ob_pcylinder1)
col_collection.objects.link(ob_pcylinder2)
col_collection.objects.link(ob_psphere1)

# ---- scene / render settings (as saved in the file)
scene.frame_start = 1; scene.frame_end = 250; scene.frame_set(1)
scene.render.engine = 'BLENDER_EEVEE_NEXT'
scene.cycles.use_denoising = False
scene.cycles.samples = 128
scene.cycles.sampling_pattern = 'TABULATED_SOBOL'
scene.cycles.use_adaptive_sampling = False
scene.cycles.use_light_tree = False
scene.view_settings.view_transform = 'Filmic'
bpy.context.view_layer.update()

# ---- added for rendering (the .blend has no active camera and no usable light): camera, sun
cam_auto = bpy.data.cameras.new('AutoCamera')
cam_auto.lens = 50.0
cam_auto.sensor_width = 36.0
cam_auto.clip_end = 1000.0
ob_auto_camera = bpy.data.objects.new('AutoCamera', cam_auto)
scene.collection.objects.link(ob_auto_camera)
ob_auto_camera.location = (5.29007, -6.34809, 4.55764)
ob_auto_camera.rotation_euler = (1.09748, -7.21219e-08, 0.694738)
scene.camera = ob_auto_camera
light_auto_sun = bpy.data.lights.new('AutoSun', 'SUN')
light_auto_sun.energy = 3.0
light_auto_sun.angle = 0.0523599
ob_auto_sun = bpy.data.objects.new('AutoSun', light_auto_sun)
scene.collection.objects.link(ob_auto_sun)
ob_auto_sun.rotation_euler = (0.872665, 0.174533, 0.523599)
bpy.context.view_layer.update()
